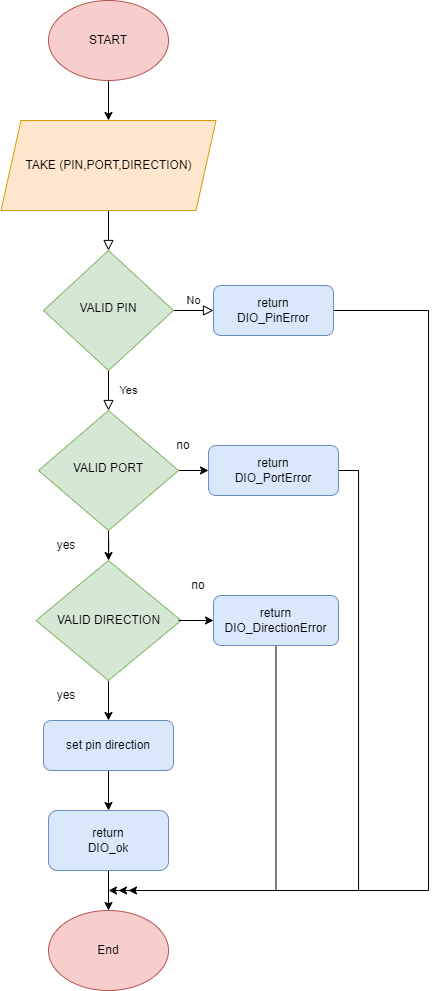

The diagram above was exported from draw.io. Its source (the exported page's mxGraphModel, read from the mxfile embedded in the PNG):
<mxGraphModel dx="1235" dy="568" grid="1" gridSize="10" guides="1" tooltips="1" connect="1" arrows="1" fold="1" page="1" pageScale="1" pageWidth="827" pageHeight="1169" background="#ffffff" math="0" shadow="0">
  <root>
    <mxCell id="WIyWlLk6GJQsqaUBKTNV-0" />
    <mxCell id="WIyWlLk6GJQsqaUBKTNV-1" parent="WIyWlLk6GJQsqaUBKTNV-0" />
    <mxCell id="WIyWlLk6GJQsqaUBKTNV-2" value="" style="rounded=0;html=1;jettySize=auto;orthogonalLoop=1;fontSize=11;endArrow=block;endFill=0;endSize=8;strokeWidth=1;shadow=0;labelBackgroundColor=none;edgeStyle=orthogonalEdgeStyle;" parent="WIyWlLk6GJQsqaUBKTNV-1" target="WIyWlLk6GJQsqaUBKTNV-6" edge="1">
      <mxGeometry relative="1" as="geometry">
        <mxPoint x="220" y="220" as="sourcePoint" />
      </mxGeometry>
    </mxCell>
    <mxCell id="WIyWlLk6GJQsqaUBKTNV-4" value="Yes" style="rounded=0;html=1;jettySize=auto;orthogonalLoop=1;fontSize=11;endArrow=block;endFill=0;endSize=8;strokeWidth=1;shadow=0;labelBackgroundColor=none;edgeStyle=orthogonalEdgeStyle;" parent="WIyWlLk6GJQsqaUBKTNV-1" source="WIyWlLk6GJQsqaUBKTNV-6" target="WIyWlLk6GJQsqaUBKTNV-10" edge="1">
      <mxGeometry y="20" relative="1" as="geometry">
        <mxPoint as="offset" />
      </mxGeometry>
    </mxCell>
    <mxCell id="WIyWlLk6GJQsqaUBKTNV-5" value="No" style="edgeStyle=orthogonalEdgeStyle;rounded=0;html=1;jettySize=auto;orthogonalLoop=1;fontSize=11;endArrow=block;endFill=0;endSize=8;strokeWidth=1;shadow=0;labelBackgroundColor=none;" parent="WIyWlLk6GJQsqaUBKTNV-1" source="WIyWlLk6GJQsqaUBKTNV-6" target="WIyWlLk6GJQsqaUBKTNV-7" edge="1">
      <mxGeometry y="10" relative="1" as="geometry">
        <mxPoint as="offset" />
      </mxGeometry>
    </mxCell>
    <mxCell id="WIyWlLk6GJQsqaUBKTNV-6" value="VALID PIN" style="rhombus;whiteSpace=wrap;html=1;shadow=0;fontFamily=Helvetica;fontSize=12;align=center;strokeWidth=1;spacing=6;spacingTop=-4;fillColor=#d5e8d4;strokeColor=#82b366;" parent="WIyWlLk6GJQsqaUBKTNV-1" vertex="1">
      <mxGeometry x="155" y="270" width="130" height="120" as="geometry" />
    </mxCell>
    <mxCell id="8vBpBWH2yupFJhthjznC-24" style="edgeStyle=orthogonalEdgeStyle;rounded=0;orthogonalLoop=1;jettySize=auto;html=1;" edge="1" parent="WIyWlLk6GJQsqaUBKTNV-1" source="WIyWlLk6GJQsqaUBKTNV-7">
      <mxGeometry relative="1" as="geometry">
        <mxPoint x="230" y="910" as="targetPoint" />
        <Array as="points">
          <mxPoint x="540" y="330" />
          <mxPoint x="540" y="910" />
        </Array>
      </mxGeometry>
    </mxCell>
    <mxCell id="WIyWlLk6GJQsqaUBKTNV-7" value="return &lt;br&gt;DIO_PinError" style="rounded=1;whiteSpace=wrap;html=1;fontSize=12;glass=0;strokeWidth=1;shadow=0;fillColor=#dae8fc;strokeColor=#6c8ebf;" parent="WIyWlLk6GJQsqaUBKTNV-1" vertex="1">
      <mxGeometry x="325" y="305" width="120" height="50" as="geometry" />
    </mxCell>
    <mxCell id="8vBpBWH2yupFJhthjznC-4" value="" style="edgeStyle=orthogonalEdgeStyle;rounded=0;orthogonalLoop=1;jettySize=auto;html=1;" edge="1" parent="WIyWlLk6GJQsqaUBKTNV-1" source="WIyWlLk6GJQsqaUBKTNV-10" target="WIyWlLk6GJQsqaUBKTNV-12">
      <mxGeometry relative="1" as="geometry" />
    </mxCell>
    <mxCell id="8vBpBWH2yupFJhthjznC-7" value="" style="edgeStyle=orthogonalEdgeStyle;rounded=0;orthogonalLoop=1;jettySize=auto;html=1;" edge="1" parent="WIyWlLk6GJQsqaUBKTNV-1" source="WIyWlLk6GJQsqaUBKTNV-10" target="8vBpBWH2yupFJhthjznC-6">
      <mxGeometry relative="1" as="geometry" />
    </mxCell>
    <mxCell id="WIyWlLk6GJQsqaUBKTNV-10" value="VALID PORT" style="rhombus;whiteSpace=wrap;html=1;shadow=0;fontFamily=Helvetica;fontSize=12;align=center;strokeWidth=1;spacing=6;spacingTop=-4;fillColor=#d5e8d4;strokeColor=#82b366;" parent="WIyWlLk6GJQsqaUBKTNV-1" vertex="1">
      <mxGeometry x="150" y="430" width="140" height="120" as="geometry" />
    </mxCell>
    <mxCell id="8vBpBWH2yupFJhthjznC-22" style="edgeStyle=orthogonalEdgeStyle;rounded=0;orthogonalLoop=1;jettySize=auto;html=1;" edge="1" parent="WIyWlLk6GJQsqaUBKTNV-1" source="WIyWlLk6GJQsqaUBKTNV-12">
      <mxGeometry relative="1" as="geometry">
        <mxPoint x="220" y="910" as="targetPoint" />
        <Array as="points">
          <mxPoint x="470" y="490" />
          <mxPoint x="470" y="910" />
        </Array>
      </mxGeometry>
    </mxCell>
    <mxCell id="WIyWlLk6GJQsqaUBKTNV-12" value="return &lt;br&gt;DIO_PortError" style="rounded=1;whiteSpace=wrap;html=1;fontSize=12;glass=0;strokeWidth=1;shadow=0;fillColor=#dae8fc;strokeColor=#6c8ebf;" parent="WIyWlLk6GJQsqaUBKTNV-1" vertex="1">
      <mxGeometry x="320" y="465" width="130" height="50" as="geometry" />
    </mxCell>
    <mxCell id="8vBpBWH2yupFJhthjznC-32" value="" style="edgeStyle=orthogonalEdgeStyle;rounded=0;orthogonalLoop=1;jettySize=auto;html=1;" edge="1" parent="WIyWlLk6GJQsqaUBKTNV-1" source="8vBpBWH2yupFJhthjznC-0" target="8vBpBWH2yupFJhthjznC-31">
      <mxGeometry relative="1" as="geometry" />
    </mxCell>
    <mxCell id="8vBpBWH2yupFJhthjznC-0" value="START" style="ellipse;whiteSpace=wrap;html=1;fillColor=#f8cecc;strokeColor=#b85450;" vertex="1" parent="WIyWlLk6GJQsqaUBKTNV-1">
      <mxGeometry x="160" y="20" width="120" height="80" as="geometry" />
    </mxCell>
    <mxCell id="8vBpBWH2yupFJhthjznC-13" value="" style="edgeStyle=orthogonalEdgeStyle;rounded=0;orthogonalLoop=1;jettySize=auto;html=1;" edge="1" parent="WIyWlLk6GJQsqaUBKTNV-1" source="8vBpBWH2yupFJhthjznC-6" target="8vBpBWH2yupFJhthjznC-12">
      <mxGeometry relative="1" as="geometry" />
    </mxCell>
    <mxCell id="8vBpBWH2yupFJhthjznC-6" value="VALID DIRECTION" style="rhombus;whiteSpace=wrap;html=1;fillColor=#d5e8d4;strokeColor=#82b366;" vertex="1" parent="WIyWlLk6GJQsqaUBKTNV-1">
      <mxGeometry x="147.5" y="580" width="145" height="120" as="geometry" />
    </mxCell>
    <mxCell id="8vBpBWH2yupFJhthjznC-8" value="" style="edgeStyle=orthogonalEdgeStyle;rounded=0;orthogonalLoop=1;jettySize=auto;html=1;" edge="1" parent="WIyWlLk6GJQsqaUBKTNV-1" target="8vBpBWH2yupFJhthjznC-9">
      <mxGeometry relative="1" as="geometry">
        <mxPoint x="290" y="640" as="sourcePoint" />
      </mxGeometry>
    </mxCell>
    <mxCell id="8vBpBWH2yupFJhthjznC-21" style="edgeStyle=orthogonalEdgeStyle;rounded=0;orthogonalLoop=1;jettySize=auto;html=1;" edge="1" parent="WIyWlLk6GJQsqaUBKTNV-1" source="8vBpBWH2yupFJhthjznC-9">
      <mxGeometry relative="1" as="geometry">
        <mxPoint x="240" y="910" as="targetPoint" />
        <Array as="points">
          <mxPoint x="387" y="910" />
        </Array>
      </mxGeometry>
    </mxCell>
    <mxCell id="8vBpBWH2yupFJhthjznC-9" value="return DIO_DirectionError" style="rounded=1;whiteSpace=wrap;html=1;fontSize=12;glass=0;strokeWidth=1;shadow=0;fillColor=#dae8fc;strokeColor=#6c8ebf;" vertex="1" parent="WIyWlLk6GJQsqaUBKTNV-1">
      <mxGeometry x="325" y="615" width="125" height="50" as="geometry" />
    </mxCell>
    <mxCell id="8vBpBWH2yupFJhthjznC-17" value="" style="edgeStyle=orthogonalEdgeStyle;rounded=0;orthogonalLoop=1;jettySize=auto;html=1;" edge="1" parent="WIyWlLk6GJQsqaUBKTNV-1" source="8vBpBWH2yupFJhthjznC-12" target="8vBpBWH2yupFJhthjznC-16">
      <mxGeometry relative="1" as="geometry" />
    </mxCell>
    <mxCell id="8vBpBWH2yupFJhthjznC-12" value="set pin direction" style="rounded=1;whiteSpace=wrap;html=1;fillColor=#dae8fc;strokeColor=#6c8ebf;" vertex="1" parent="WIyWlLk6GJQsqaUBKTNV-1">
      <mxGeometry x="155" y="740" width="130" height="50" as="geometry" />
    </mxCell>
    <mxCell id="8vBpBWH2yupFJhthjznC-14" value="no" style="text;html=1;strokeColor=none;fillColor=none;align=center;verticalAlign=middle;whiteSpace=wrap;rounded=0;" vertex="1" parent="WIyWlLk6GJQsqaUBKTNV-1">
      <mxGeometry x="265" y="450" width="60" height="30" as="geometry" />
    </mxCell>
    <mxCell id="8vBpBWH2yupFJhthjznC-15" value="no" style="text;html=1;strokeColor=none;fillColor=none;align=center;verticalAlign=middle;whiteSpace=wrap;rounded=0;" vertex="1" parent="WIyWlLk6GJQsqaUBKTNV-1">
      <mxGeometry x="280" y="590" width="60" height="30" as="geometry" />
    </mxCell>
    <mxCell id="8vBpBWH2yupFJhthjznC-20" value="" style="edgeStyle=orthogonalEdgeStyle;rounded=0;orthogonalLoop=1;jettySize=auto;html=1;" edge="1" parent="WIyWlLk6GJQsqaUBKTNV-1" source="8vBpBWH2yupFJhthjznC-16" target="8vBpBWH2yupFJhthjznC-18">
      <mxGeometry relative="1" as="geometry" />
    </mxCell>
    <mxCell id="8vBpBWH2yupFJhthjznC-16" value="return&lt;br style=&quot;border-color: var(--border-color);&quot;&gt;DIO_ok" style="whiteSpace=wrap;html=1;rounded=1;fillColor=#dae8fc;strokeColor=#6c8ebf;" vertex="1" parent="WIyWlLk6GJQsqaUBKTNV-1">
      <mxGeometry x="160" y="830" width="120" height="60" as="geometry" />
    </mxCell>
    <mxCell id="8vBpBWH2yupFJhthjznC-18" value="End" style="ellipse;whiteSpace=wrap;html=1;fillColor=#f8cecc;strokeColor=#b85450;" vertex="1" parent="WIyWlLk6GJQsqaUBKTNV-1">
      <mxGeometry x="160" y="930" width="120" height="80" as="geometry" />
    </mxCell>
    <mxCell id="8vBpBWH2yupFJhthjznC-25" value="yes" style="text;html=1;strokeColor=none;fillColor=none;align=center;verticalAlign=middle;whiteSpace=wrap;rounded=0;" vertex="1" parent="WIyWlLk6GJQsqaUBKTNV-1">
      <mxGeometry x="147.5" y="700" width="60" height="30" as="geometry" />
    </mxCell>
    <mxCell id="8vBpBWH2yupFJhthjznC-26" value="yes" style="text;html=1;strokeColor=none;fillColor=none;align=center;verticalAlign=middle;whiteSpace=wrap;rounded=0;" vertex="1" parent="WIyWlLk6GJQsqaUBKTNV-1">
      <mxGeometry x="147.5" y="550" width="60" height="30" as="geometry" />
    </mxCell>
    <mxCell id="8vBpBWH2yupFJhthjznC-31" value="TAKE (PIN,PORT,DIRECTION)" style="shape=parallelogram;perimeter=parallelogramPerimeter;whiteSpace=wrap;html=1;fixedSize=1;fillColor=#ffe6cc;strokeColor=#d79b00;" vertex="1" parent="WIyWlLk6GJQsqaUBKTNV-1">
      <mxGeometry x="112.5" y="140" width="215" height="90" as="geometry" />
    </mxCell>
  </root>
</mxGraphModel>